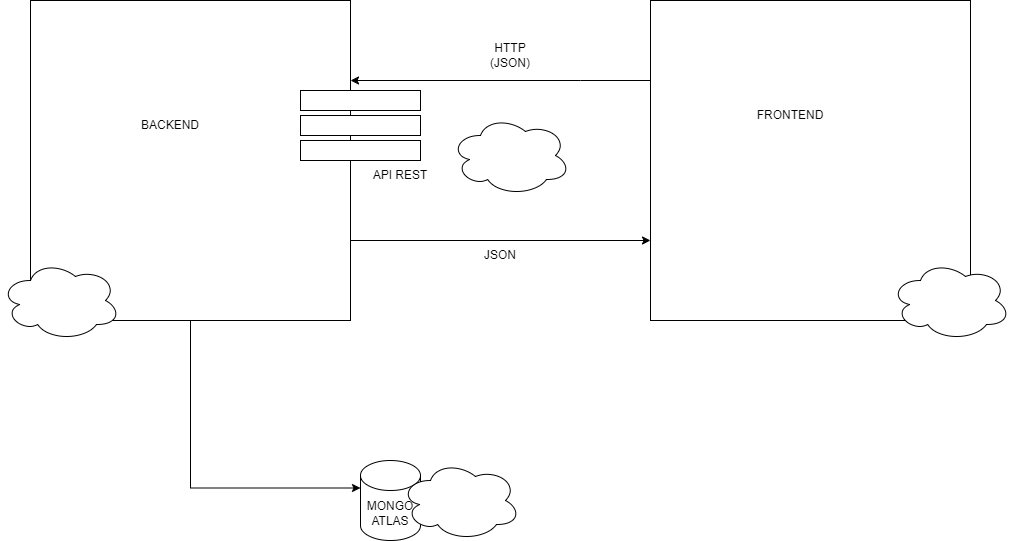

The diagram above was exported from draw.io. Its source (the exported page's mxGraphModel, read from the mxfile embedded in the PNG):
<mxGraphModel dx="2071" dy="660" grid="1" gridSize="10" guides="1" tooltips="1" connect="1" arrows="1" fold="1" page="1" pageScale="1" pageWidth="850" pageHeight="1100" math="0" shadow="0">
  <root>
    <mxCell id="0" />
    <mxCell id="1" parent="0" />
    <mxCell id="MnUOo7Pl0CfHDDY3jq6T-31" style="edgeStyle=orthogonalEdgeStyle;rounded=0;orthogonalLoop=1;jettySize=auto;html=1;entryX=0;entryY=0.75;entryDx=0;entryDy=0;exitX=1;exitY=0.75;exitDx=0;exitDy=0;" edge="1" parent="1" source="MnUOo7Pl0CfHDDY3jq6T-1" target="MnUOo7Pl0CfHDDY3jq6T-26">
      <mxGeometry relative="1" as="geometry" />
    </mxCell>
    <mxCell id="MnUOo7Pl0CfHDDY3jq6T-1" value="" style="whiteSpace=wrap;html=1;aspect=fixed;" vertex="1" parent="1">
      <mxGeometry y="60" width="320" height="320" as="geometry" />
    </mxCell>
    <mxCell id="MnUOo7Pl0CfHDDY3jq6T-30" style="edgeStyle=orthogonalEdgeStyle;rounded=0;orthogonalLoop=1;jettySize=auto;html=1;entryX=1;entryY=0.25;entryDx=0;entryDy=0;" edge="1" parent="1" source="MnUOo7Pl0CfHDDY3jq6T-26" target="MnUOo7Pl0CfHDDY3jq6T-1">
      <mxGeometry relative="1" as="geometry">
        <Array as="points">
          <mxPoint x="550" y="140" />
          <mxPoint x="550" y="140" />
        </Array>
      </mxGeometry>
    </mxCell>
    <mxCell id="MnUOo7Pl0CfHDDY3jq6T-26" value="" style="whiteSpace=wrap;html=1;aspect=fixed;" vertex="1" parent="1">
      <mxGeometry x="620" y="60" width="320" height="320" as="geometry" />
    </mxCell>
    <mxCell id="MnUOo7Pl0CfHDDY3jq6T-27" value="BACKEND" style="text;html=1;align=center;verticalAlign=middle;whiteSpace=wrap;rounded=0;" vertex="1" parent="1">
      <mxGeometry x="110" y="170" width="60" height="30" as="geometry" />
    </mxCell>
    <mxCell id="MnUOo7Pl0CfHDDY3jq6T-28" value="FRONTEND" style="text;html=1;align=center;verticalAlign=middle;whiteSpace=wrap;rounded=0;" vertex="1" parent="1">
      <mxGeometry x="730" y="160" width="60" height="30" as="geometry" />
    </mxCell>
    <mxCell id="MnUOo7Pl0CfHDDY3jq6T-29" value="" style="ellipse;shape=cloud;whiteSpace=wrap;html=1;" vertex="1" parent="1">
      <mxGeometry x="420" y="175" width="120" height="80" as="geometry" />
    </mxCell>
    <mxCell id="MnUOo7Pl0CfHDDY3jq6T-33" value="HTTP (JSON)" style="text;html=1;align=center;verticalAlign=middle;whiteSpace=wrap;rounded=0;" vertex="1" parent="1">
      <mxGeometry x="450" y="100" width="60" height="30" as="geometry" />
    </mxCell>
    <mxCell id="MnUOo7Pl0CfHDDY3jq6T-34" value="MONGO ATLAS" style="shape=cylinder3;whiteSpace=wrap;html=1;boundedLbl=1;backgroundOutline=1;size=15;" vertex="1" parent="1">
      <mxGeometry x="330" y="520" width="60" height="80" as="geometry" />
    </mxCell>
    <mxCell id="MnUOo7Pl0CfHDDY3jq6T-35" value="" style="ellipse;shape=cloud;whiteSpace=wrap;html=1;" vertex="1" parent="1">
      <mxGeometry x="370" y="520" width="120" height="80" as="geometry" />
    </mxCell>
    <mxCell id="MnUOo7Pl0CfHDDY3jq6T-36" style="edgeStyle=orthogonalEdgeStyle;rounded=0;orthogonalLoop=1;jettySize=auto;html=1;entryX=0;entryY=0;entryDx=0;entryDy=27.5;entryPerimeter=0;exitX=0.5;exitY=1;exitDx=0;exitDy=0;" edge="1" parent="1" source="MnUOo7Pl0CfHDDY3jq6T-1" target="MnUOo7Pl0CfHDDY3jq6T-34">
      <mxGeometry relative="1" as="geometry" />
    </mxCell>
    <mxCell id="MnUOo7Pl0CfHDDY3jq6T-38" value="" style="rounded=0;whiteSpace=wrap;html=1;" vertex="1" parent="1">
      <mxGeometry x="270" y="150" width="120" height="20" as="geometry" />
    </mxCell>
    <mxCell id="MnUOo7Pl0CfHDDY3jq6T-39" value="" style="rounded=0;whiteSpace=wrap;html=1;" vertex="1" parent="1">
      <mxGeometry x="270" y="175" width="120" height="20" as="geometry" />
    </mxCell>
    <mxCell id="MnUOo7Pl0CfHDDY3jq6T-40" value="" style="rounded=0;whiteSpace=wrap;html=1;" vertex="1" parent="1">
      <mxGeometry x="270" y="200" width="120" height="20" as="geometry" />
    </mxCell>
    <mxCell id="MnUOo7Pl0CfHDDY3jq6T-41" value="API REST" style="text;html=1;align=center;verticalAlign=middle;whiteSpace=wrap;rounded=0;" vertex="1" parent="1">
      <mxGeometry x="340" y="220" width="60" height="30" as="geometry" />
    </mxCell>
    <mxCell id="MnUOo7Pl0CfHDDY3jq6T-42" value="" style="ellipse;shape=cloud;whiteSpace=wrap;html=1;" vertex="1" parent="1">
      <mxGeometry x="860" y="320" width="120" height="80" as="geometry" />
    </mxCell>
    <mxCell id="MnUOo7Pl0CfHDDY3jq6T-43" value="" style="ellipse;shape=cloud;whiteSpace=wrap;html=1;" vertex="1" parent="1">
      <mxGeometry x="-30" y="320" width="120" height="80" as="geometry" />
    </mxCell>
    <mxCell id="MnUOo7Pl0CfHDDY3jq6T-44" value="JSON" style="text;html=1;align=center;verticalAlign=middle;whiteSpace=wrap;rounded=0;" vertex="1" parent="1">
      <mxGeometry x="440" y="300" width="60" height="30" as="geometry" />
    </mxCell>
  </root>
</mxGraphModel>